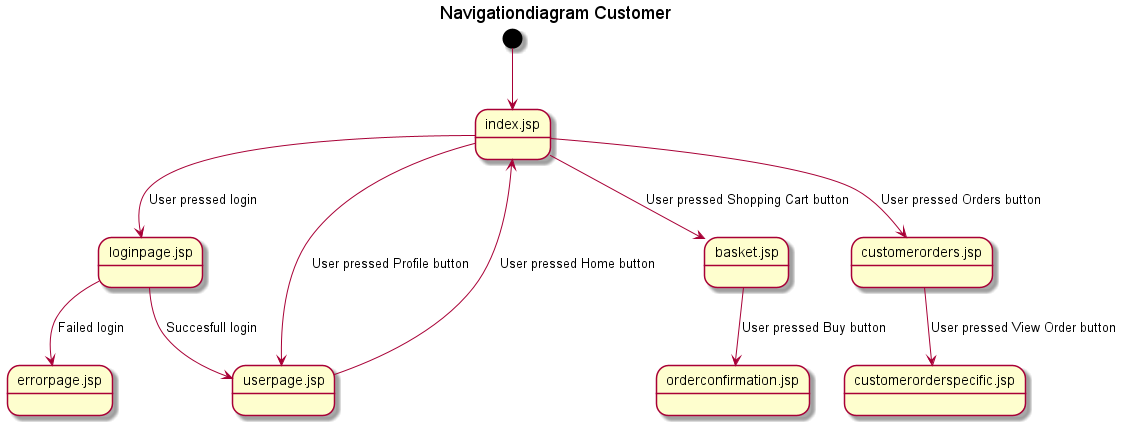

The diagram above was rendered by PlantUML. Its source (embedded in the PNG):
@startuml
Title Navigationdiagram Customer

state index.jsp
[*] --> index.jsp

state loginpage.jsp
index.jsp --> loginpage.jsp : User pressed login

state userpage.jsp
loginpage.jsp --> userpage.jsp : Succesfull login
index.jsp --> userpage.jsp : User pressed Profile button

state errorpage.jsp
loginpage.jsp --> errorpage.jsp : Failed login

userpage.jsp --> index.jsp : User pressed Home button

state basket.jsp
index.jsp --> basket.jsp : User pressed Shopping Cart button

state orderconfirmation.jsp
basket.jsp --> orderconfirmation.jsp : User pressed Buy button

state customerorders.jsp
index.jsp --> customerorders.jsp : User pressed Orders button

state customerorderspecific.jsp
customerorders.jsp --> customerorderspecific.jsp : User pressed View Order button


@enduml